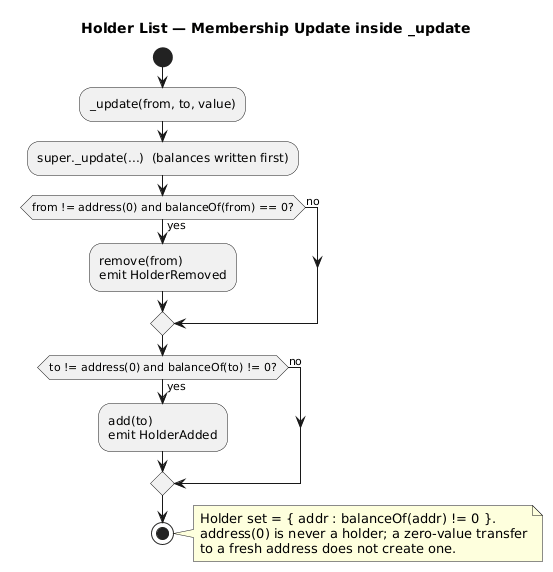

The diagram above was rendered by PlantUML. Its source (embedded in the PNG):
@startuml
title Holder List — Membership Update inside _update
skinparam backgroundColor #FFFFFF
skinparam shadowing false

start
:_update(from, to, value);
:super._update(...)  (balances written first);
if (from != address(0) and balanceOf(from) == 0?) then (yes)
  :remove(from)\nemit HolderRemoved;
else (no)
endif
if (to != address(0) and balanceOf(to) != 0?) then (yes)
  :add(to)\nemit HolderAdded;
else (no)
endif
stop
note right
  Holder set = { addr : balanceOf(addr) != 0 }.
  address(0) is never a holder; a zero-value transfer
  to a fresh address does not create one.
end note
@enduml